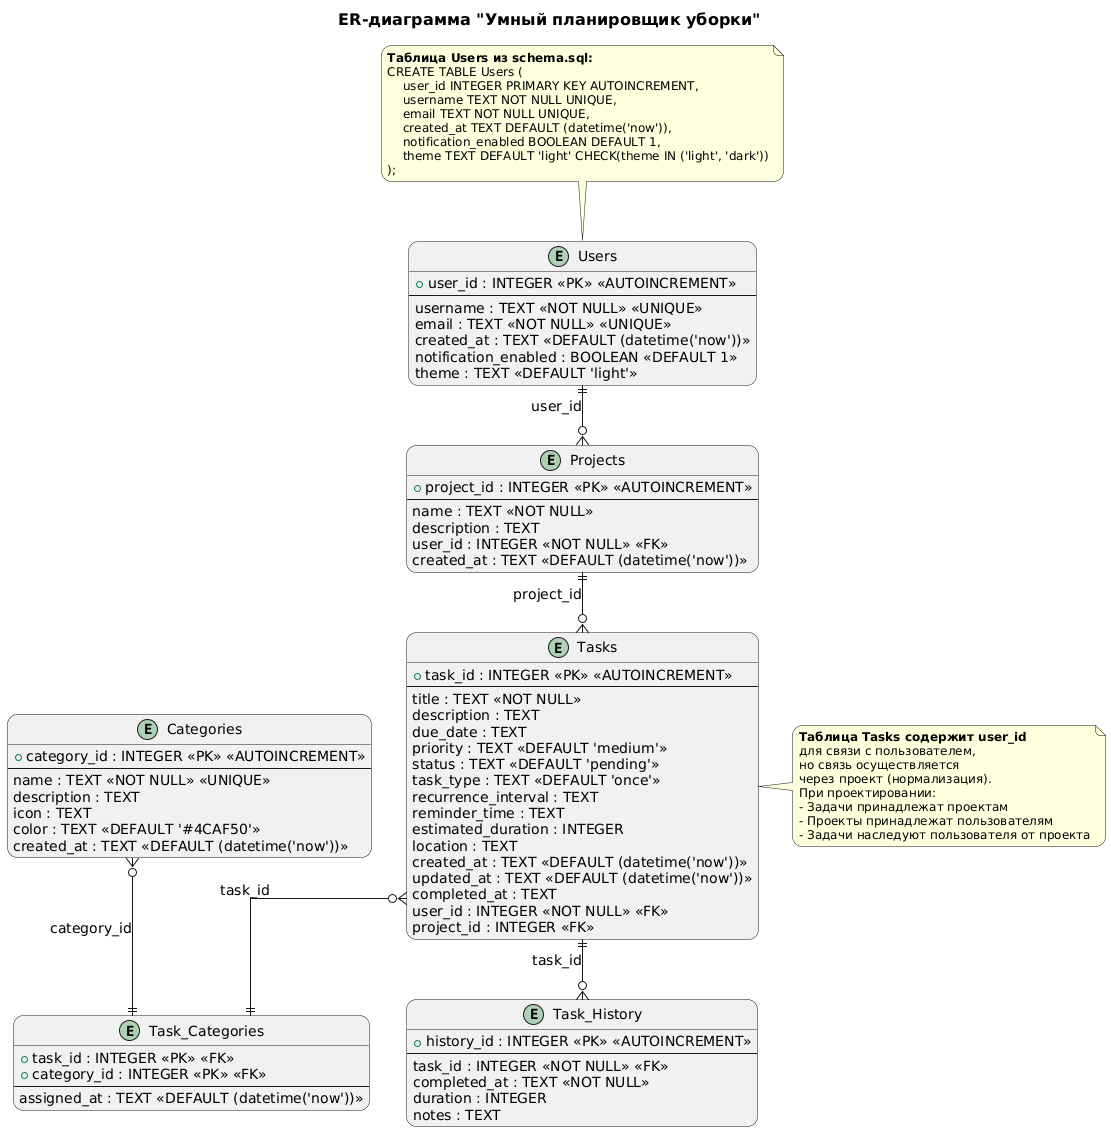

The diagram above was rendered by PlantUML. Its source (embedded in the PNG):
@startuml
title      ER-диаграмма "Умный планировщик уборки"

' Настройки
skinparam {
  linetype ortho
  shadowing false
  roundcorner 20
  defaultFontSize 14
  titleFontSize 16
  packageFontSize 16
  noteFontSize 12
}

' Сущности ТОЧНО как в SQL-скрипте
entity "Users" as users {
  + user_id : INTEGER <<PK>> <<AUTOINCREMENT>>
  --
  username : TEXT <<NOT NULL>> <<UNIQUE>>
  email : TEXT <<NOT NULL>> <<UNIQUE>>
  created_at : TEXT <<DEFAULT (datetime('now'))>>
  notification_enabled : BOOLEAN <<DEFAULT 1>>
  theme : TEXT <<DEFAULT 'light'>>
}

entity "Categories" as categories {
  + category_id : INTEGER <<PK>> <<AUTOINCREMENT>>
  --
  name : TEXT <<NOT NULL>> <<UNIQUE>>
  description : TEXT
  icon : TEXT
  color : TEXT <<DEFAULT '#4CAF50'>>
  created_at : TEXT <<DEFAULT (datetime('now'))>>
}

entity "Projects" as projects {
  + project_id : INTEGER <<PK>> <<AUTOINCREMENT>>
  --
  name : TEXT <<NOT NULL>>
  description : TEXT
  user_id : INTEGER <<NOT NULL>> <<FK>>
  created_at : TEXT <<DEFAULT (datetime('now'))>>
}

entity "Tasks" as tasks {
  + task_id : INTEGER <<PK>> <<AUTOINCREMENT>>
  --
  title : TEXT <<NOT NULL>>
  description : TEXT
  due_date : TEXT
  priority : TEXT <<DEFAULT 'medium'>>
  status : TEXT <<DEFAULT 'pending'>>
  task_type : TEXT <<DEFAULT 'once'>>
  recurrence_interval : TEXT
  reminder_time : TEXT
  estimated_duration : INTEGER
  location : TEXT
  created_at : TEXT <<DEFAULT (datetime('now'))>>
  updated_at : TEXT <<DEFAULT (datetime('now'))>>
  completed_at : TEXT
  user_id : INTEGER <<NOT NULL>> <<FK>>
  project_id : INTEGER <<FK>>
}

entity "Task_Categories" as task_categories {
  + task_id : INTEGER <<PK>> <<FK>>
  + category_id : INTEGER <<PK>> <<FK>>
  --
  assigned_at : TEXT <<DEFAULT (datetime('now'))>>
}

entity "Task_History" as task_history {
  + history_id : INTEGER <<PK>> <<AUTOINCREMENT>>
  --
  task_id : INTEGER <<NOT NULL>> <<FK>>
  completed_at : TEXT <<NOT NULL>>
  duration : INTEGER
  notes : TEXT
}

' Связи ТОЧНО как определены в SQL-скрипте (убрана лишняя связь Users → Tasks)
' Задача связана с пользователем ЧЕРЕЗ проект (проект → задача, пользователь → проект)
projects ||--o{ tasks : "project_id"
users ||--o{ projects : "user_id"
tasks ||--o{ task_history : "task_id"

' Связь многие-ко-многим через ассоциативную таблицу
tasks }o--|| task_categories : "task_id"
categories }o--|| task_categories : "category_id"

' Примечания с объяснением соответствия SQL-скрипту
note top of users
<b>Таблица Users из schema.sql:</b>
CREATE TABLE Users (
    user_id INTEGER PRIMARY KEY AUTOINCREMENT,
    username TEXT NOT NULL UNIQUE,
    email TEXT NOT NULL UNIQUE,
    created_at TEXT DEFAULT (datetime('now')),
    notification_enabled BOOLEAN DEFAULT 1,
    theme TEXT DEFAULT 'light' CHECK(theme IN ('light', 'dark'))
);
end note

note right of tasks
<b>Таблица Tasks содержит user_id</b>
для связи с пользователем,
но связь осуществляется
через проект (нормализация).
При проектировании:
- Задачи принадлежат проектам
- Проекты принадлежат пользователям
- Задачи наследуют пользователя от проекта
end note
@enduml